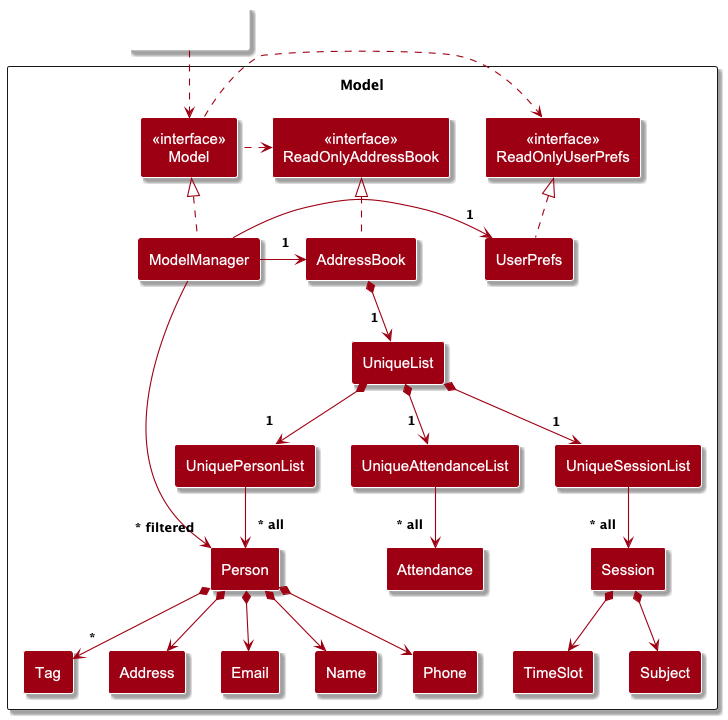

The diagram above was rendered by PlantUML. Its source (embedded in the PNG):
@startuml
!include style.puml

skinparam arrowThickness 1.1
skinparam arrowColor MODEL_COLOR
skinparam classBackgroundColor MODEL_COLOR
skinparam Padding 8
skinparam Shadowing true

Package Model as ModelPackage <<Rectangle>> {
    Class "<<interface>>\nReadOnlyAddressBook" as ReadOnlyAddressBook
    Class "<<interface>>\nReadOnlyUserPrefs" as ReadOnlyUserPrefs
    Class "<<interface>>\nModel" as Model
    Class AddressBook
    Class ModelManager
    Class UserPrefs

    Class UniquePersonList
    Class UniqueList
    Class UniqueSessionList
    Class UniqueAttendanceList
    Class Person
    Class Address
    Class Email
    Class Name
    Class Phone
    Class Tag
    Class Session
    Class TimeSlot
    Class Subject
    Class Attendance
}

Class HiddenOutside #FFFFFF
HiddenOutside ..> Model

AddressBook .up.|> ReadOnlyAddressBook
ModelManager .up.|> Model

Model .right.> ReadOnlyUserPrefs
Model .left.> ReadOnlyAddressBook
ModelManager -left-> "1" AddressBook
ModelManager -right-> "1" UserPrefs
UserPrefs .up.|> ReadOnlyUserPrefs

UniqueList *--> "1" UniquePersonList
UniquePersonList --> "~* all" Person
Person *--> Name
Person *--> Phone
Person *--> Email
Person *--> Address
Person *--> "*" Tag

AddressBook *--> "1" UniqueList
UniqueList *--> "1" UniqueSessionList
UniqueSessionList --> "~* all" Session
Session *--> TimeSlot
Session *--> Subject

UniqueList *--> "1" UniqueAttendanceList
UniqueAttendanceList --> "~* all" Attendance

ModelManager --> "~* filtered" Person
@enduml